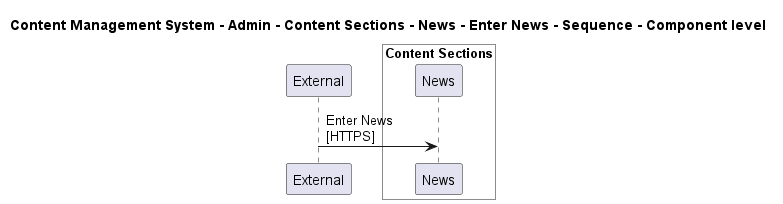

The diagram above was rendered by PlantUML. Its source (embedded in the PNG):
@startuml

title Content Management System - Admin - Content Sections - News - Enter News - Sequence - Component level

participant "External" as C4InterFlow.SoftwareSystems.ExternalSystem

box "Admin" #White
    
box "Content Sections" #White
    participant "News" as ContentManagementSystem.SoftwareSystems.Admin.Containers.ContentSections.Components.News
end box

end box


C4InterFlow.SoftwareSystems.ExternalSystem -> ContentManagementSystem.SoftwareSystems.Admin.Containers.ContentSections.Components.News : Enter News\n[HTTPS]


@enduml